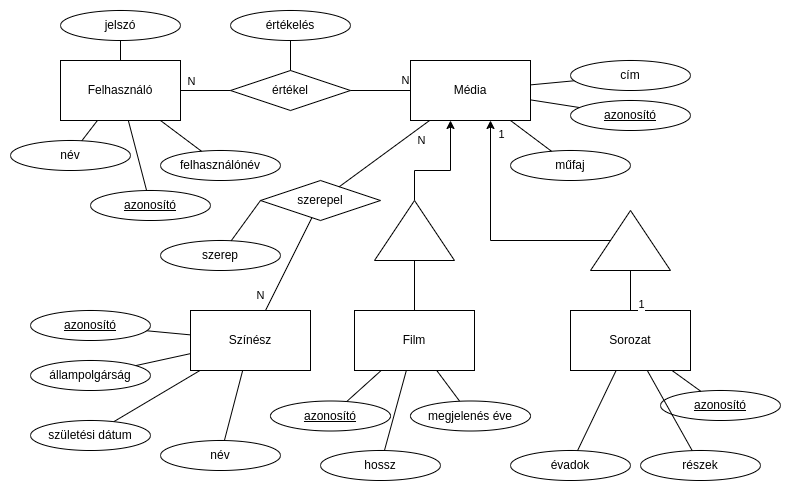

The diagram above was exported from draw.io. Its source (the exported page's mxGraphModel, read from the mxfile embedded in the PNG):
<mxGraphModel dx="1050" dy="550" grid="1" gridSize="10" guides="1" tooltips="1" connect="1" arrows="1" fold="1" page="1" pageScale="1" pageWidth="827" pageHeight="1169" math="0" shadow="0">
  <root>
    <mxCell id="0" />
    <mxCell id="1" parent="0" />
    <mxCell id="RIKkRgaRCpIKNUtkJool-8" value="Felhasználó" style="rounded=0;whiteSpace=wrap;html=1;" vertex="1" parent="1">
      <mxGeometry x="60" y="60" width="120" height="60" as="geometry" />
    </mxCell>
    <mxCell id="RIKkRgaRCpIKNUtkJool-9" value="Színész" style="rounded=0;whiteSpace=wrap;html=1;" vertex="1" parent="1">
      <mxGeometry x="190" y="310" width="120" height="60" as="geometry" />
    </mxCell>
    <mxCell id="RIKkRgaRCpIKNUtkJool-10" value="Média" style="rounded=0;whiteSpace=wrap;html=1;" vertex="1" parent="1">
      <mxGeometry x="410" y="60" width="120" height="60" as="geometry" />
    </mxCell>
    <mxCell id="RIKkRgaRCpIKNUtkJool-11" value="Film" style="rounded=0;whiteSpace=wrap;html=1;" vertex="1" parent="1">
      <mxGeometry x="354" y="310" width="120" height="60" as="geometry" />
    </mxCell>
    <mxCell id="RIKkRgaRCpIKNUtkJool-12" value="Sorozat" style="rounded=0;whiteSpace=wrap;html=1;" vertex="1" parent="1">
      <mxGeometry x="570" y="310" width="120" height="60" as="geometry" />
    </mxCell>
    <mxCell id="RIKkRgaRCpIKNUtkJool-13" value="cím" style="ellipse;whiteSpace=wrap;html=1;" vertex="1" parent="1">
      <mxGeometry x="570" y="60" width="120" height="30" as="geometry" />
    </mxCell>
    <mxCell id="RIKkRgaRCpIKNUtkJool-14" value="&lt;u&gt;azonosító&lt;/u&gt;" style="ellipse;whiteSpace=wrap;html=1;" vertex="1" parent="1">
      <mxGeometry x="570" y="100" width="120" height="30" as="geometry" />
    </mxCell>
    <mxCell id="RIKkRgaRCpIKNUtkJool-16" value="műfaj" style="ellipse;whiteSpace=wrap;html=1;" vertex="1" parent="1">
      <mxGeometry x="510" y="150" width="120" height="30" as="geometry" />
    </mxCell>
    <mxCell id="RIKkRgaRCpIKNUtkJool-17" value="" style="endArrow=none;html=1;rounded=0;" edge="1" parent="1" source="RIKkRgaRCpIKNUtkJool-10" target="RIKkRgaRCpIKNUtkJool-16">
      <mxGeometry width="50" height="50" relative="1" as="geometry">
        <mxPoint x="390" y="300" as="sourcePoint" />
        <mxPoint x="440" y="250" as="targetPoint" />
      </mxGeometry>
    </mxCell>
    <mxCell id="RIKkRgaRCpIKNUtkJool-18" value="" style="endArrow=none;html=1;rounded=0;" edge="1" parent="1" source="RIKkRgaRCpIKNUtkJool-10" target="RIKkRgaRCpIKNUtkJool-14">
      <mxGeometry width="50" height="50" relative="1" as="geometry">
        <mxPoint x="540" y="100" as="sourcePoint" />
        <mxPoint x="561" y="161" as="targetPoint" />
      </mxGeometry>
    </mxCell>
    <mxCell id="RIKkRgaRCpIKNUtkJool-19" value="" style="endArrow=none;html=1;rounded=0;" edge="1" parent="1" source="RIKkRgaRCpIKNUtkJool-10" target="RIKkRgaRCpIKNUtkJool-13">
      <mxGeometry width="50" height="50" relative="1" as="geometry">
        <mxPoint x="540" y="109" as="sourcePoint" />
        <mxPoint x="589" y="117" as="targetPoint" />
      </mxGeometry>
    </mxCell>
    <mxCell id="RIKkRgaRCpIKNUtkJool-22" value="" style="edgeStyle=orthogonalEdgeStyle;rounded=0;orthogonalLoop=1;jettySize=auto;html=1;" edge="1" parent="1" source="RIKkRgaRCpIKNUtkJool-84" target="RIKkRgaRCpIKNUtkJool-10">
      <mxGeometry relative="1" as="geometry">
        <mxPoint x="414" y="220" as="sourcePoint" />
        <Array as="points">
          <mxPoint x="414" y="170" />
          <mxPoint x="450" y="170" />
        </Array>
      </mxGeometry>
    </mxCell>
    <mxCell id="RIKkRgaRCpIKNUtkJool-23" value="" style="edgeStyle=orthogonalEdgeStyle;rounded=0;orthogonalLoop=1;jettySize=auto;html=1;endArrow=none;endFill=0;" edge="1" parent="1" source="RIKkRgaRCpIKNUtkJool-11" target="RIKkRgaRCpIKNUtkJool-84">
      <mxGeometry relative="1" as="geometry">
        <mxPoint x="300" y="220" as="sourcePoint" />
        <mxPoint x="414" y="260" as="targetPoint" />
      </mxGeometry>
    </mxCell>
    <mxCell id="RIKkRgaRCpIKNUtkJool-24" value="" style="edgeStyle=orthogonalEdgeStyle;rounded=0;orthogonalLoop=1;jettySize=auto;html=1;" edge="1" parent="1" source="RIKkRgaRCpIKNUtkJool-86" target="RIKkRgaRCpIKNUtkJool-10">
      <mxGeometry relative="1" as="geometry">
        <mxPoint x="480" y="130" as="targetPoint" />
        <mxPoint x="570" y="240" as="sourcePoint" />
        <Array as="points">
          <mxPoint x="490" y="240" />
        </Array>
      </mxGeometry>
    </mxCell>
    <mxCell id="RIKkRgaRCpIKNUtkJool-45" value="1" style="edgeLabel;html=1;align=center;verticalAlign=middle;resizable=0;points=[];" vertex="1" connectable="0" parent="RIKkRgaRCpIKNUtkJool-24">
      <mxGeometry x="0.842" y="-2" relative="1" as="geometry">
        <mxPoint x="8" y="-6" as="offset" />
      </mxGeometry>
    </mxCell>
    <mxCell id="RIKkRgaRCpIKNUtkJool-26" value="" style="edgeStyle=orthogonalEdgeStyle;rounded=0;orthogonalLoop=1;jettySize=auto;html=1;endArrow=none;endFill=0;" edge="1" parent="1" target="RIKkRgaRCpIKNUtkJool-86" source="RIKkRgaRCpIKNUtkJool-12">
      <mxGeometry relative="1" as="geometry">
        <mxPoint x="500" y="340" as="sourcePoint" />
        <mxPoint x="630" y="260" as="targetPoint" />
      </mxGeometry>
    </mxCell>
    <mxCell id="RIKkRgaRCpIKNUtkJool-47" value="1" style="edgeLabel;html=1;align=center;verticalAlign=middle;resizable=0;points=[];" vertex="1" connectable="0" parent="RIKkRgaRCpIKNUtkJool-26">
      <mxGeometry x="-0.272" y="-2" relative="1" as="geometry">
        <mxPoint x="8" y="8" as="offset" />
      </mxGeometry>
    </mxCell>
    <mxCell id="RIKkRgaRCpIKNUtkJool-27" value="részek" style="ellipse;whiteSpace=wrap;html=1;" vertex="1" parent="1">
      <mxGeometry x="640" y="450" width="120" height="30" as="geometry" />
    </mxCell>
    <mxCell id="RIKkRgaRCpIKNUtkJool-28" value="&lt;u&gt;azonosító&lt;/u&gt;" style="ellipse;whiteSpace=wrap;html=1;" vertex="1" parent="1">
      <mxGeometry x="270" y="400.5" width="120" height="30" as="geometry" />
    </mxCell>
    <mxCell id="RIKkRgaRCpIKNUtkJool-29" value="" style="endArrow=none;html=1;rounded=0;" edge="1" parent="1" target="RIKkRgaRCpIKNUtkJool-28" source="RIKkRgaRCpIKNUtkJool-11">
      <mxGeometry width="50" height="50" relative="1" as="geometry">
        <mxPoint x="230" y="399.5" as="sourcePoint" />
        <mxPoint x="261" y="461.5" as="targetPoint" />
      </mxGeometry>
    </mxCell>
    <mxCell id="RIKkRgaRCpIKNUtkJool-30" value="&lt;u&gt;azonosító&lt;/u&gt;" style="ellipse;whiteSpace=wrap;html=1;" vertex="1" parent="1">
      <mxGeometry x="660" y="390" width="120" height="30" as="geometry" />
    </mxCell>
    <mxCell id="RIKkRgaRCpIKNUtkJool-31" value="" style="endArrow=none;html=1;rounded=0;" edge="1" parent="1" target="RIKkRgaRCpIKNUtkJool-30" source="RIKkRgaRCpIKNUtkJool-12">
      <mxGeometry width="50" height="50" relative="1" as="geometry">
        <mxPoint x="560" y="390" as="sourcePoint" />
        <mxPoint x="591" y="452" as="targetPoint" />
      </mxGeometry>
    </mxCell>
    <mxCell id="RIKkRgaRCpIKNUtkJool-32" value="évadok" style="ellipse;whiteSpace=wrap;html=1;" vertex="1" parent="1">
      <mxGeometry x="510" y="450" width="120" height="30" as="geometry" />
    </mxCell>
    <mxCell id="RIKkRgaRCpIKNUtkJool-33" value="" style="endArrow=none;html=1;rounded=0;" edge="1" parent="1" source="RIKkRgaRCpIKNUtkJool-32" target="RIKkRgaRCpIKNUtkJool-12">
      <mxGeometry width="50" height="50" relative="1" as="geometry">
        <mxPoint x="510" y="400" as="sourcePoint" />
        <mxPoint x="560" y="350" as="targetPoint" />
      </mxGeometry>
    </mxCell>
    <mxCell id="RIKkRgaRCpIKNUtkJool-34" value="" style="endArrow=none;html=1;rounded=0;" edge="1" parent="1" source="RIKkRgaRCpIKNUtkJool-27" target="RIKkRgaRCpIKNUtkJool-12">
      <mxGeometry width="50" height="50" relative="1" as="geometry">
        <mxPoint x="605" y="540" as="sourcePoint" />
        <mxPoint x="655" y="490" as="targetPoint" />
      </mxGeometry>
    </mxCell>
    <mxCell id="RIKkRgaRCpIKNUtkJool-35" value="" style="endArrow=none;html=1;rounded=0;" edge="1" parent="1" source="RIKkRgaRCpIKNUtkJool-36" target="RIKkRgaRCpIKNUtkJool-11">
      <mxGeometry width="50" height="50" relative="1" as="geometry">
        <mxPoint x="510" y="400" as="sourcePoint" />
        <mxPoint x="560" y="350" as="targetPoint" />
      </mxGeometry>
    </mxCell>
    <mxCell id="RIKkRgaRCpIKNUtkJool-36" value="megjelenés éve" style="ellipse;whiteSpace=wrap;html=1;" vertex="1" parent="1">
      <mxGeometry x="410" y="400.5" width="120" height="30" as="geometry" />
    </mxCell>
    <mxCell id="RIKkRgaRCpIKNUtkJool-37" value="hossz" style="ellipse;whiteSpace=wrap;html=1;" vertex="1" parent="1">
      <mxGeometry x="320" y="450" width="120" height="30" as="geometry" />
    </mxCell>
    <mxCell id="RIKkRgaRCpIKNUtkJool-38" value="" style="endArrow=none;html=1;rounded=0;" edge="1" parent="1" source="RIKkRgaRCpIKNUtkJool-37" target="RIKkRgaRCpIKNUtkJool-11">
      <mxGeometry width="50" height="50" relative="1" as="geometry">
        <mxPoint x="510" y="400" as="sourcePoint" />
        <mxPoint x="560" y="350" as="targetPoint" />
      </mxGeometry>
    </mxCell>
    <mxCell id="RIKkRgaRCpIKNUtkJool-39" value="szerepel" style="rhombus;whiteSpace=wrap;html=1;" vertex="1" parent="1">
      <mxGeometry x="260" y="180" width="120" height="40" as="geometry" />
    </mxCell>
    <mxCell id="RIKkRgaRCpIKNUtkJool-40" value="" style="endArrow=none;html=1;rounded=0;" edge="1" parent="1" source="RIKkRgaRCpIKNUtkJool-9" target="RIKkRgaRCpIKNUtkJool-39">
      <mxGeometry width="50" height="50" relative="1" as="geometry">
        <mxPoint x="260" y="320" as="sourcePoint" />
        <mxPoint x="260" y="240" as="targetPoint" />
      </mxGeometry>
    </mxCell>
    <mxCell id="RIKkRgaRCpIKNUtkJool-48" value="N" style="edgeLabel;html=1;align=center;verticalAlign=middle;resizable=0;points=[];" vertex="1" connectable="0" parent="RIKkRgaRCpIKNUtkJool-40">
      <mxGeometry x="-0.6677" y="2" relative="1" as="geometry">
        <mxPoint x="-11" y="1" as="offset" />
      </mxGeometry>
    </mxCell>
    <mxCell id="RIKkRgaRCpIKNUtkJool-41" value="" style="endArrow=none;html=1;rounded=0;" edge="1" parent="1" source="RIKkRgaRCpIKNUtkJool-39" target="RIKkRgaRCpIKNUtkJool-10">
      <mxGeometry width="50" height="50" relative="1" as="geometry">
        <mxPoint x="290.5" y="130" as="sourcePoint" />
        <mxPoint x="369.5" y="74" as="targetPoint" />
      </mxGeometry>
    </mxCell>
    <mxCell id="RIKkRgaRCpIKNUtkJool-49" value="N" style="edgeLabel;html=1;align=center;verticalAlign=middle;resizable=0;points=[];" vertex="1" connectable="0" parent="RIKkRgaRCpIKNUtkJool-41">
      <mxGeometry x="0.792" y="-2" relative="1" as="geometry">
        <mxPoint y="11" as="offset" />
      </mxGeometry>
    </mxCell>
    <mxCell id="RIKkRgaRCpIKNUtkJool-50" value="értékel" style="rhombus;whiteSpace=wrap;html=1;" vertex="1" parent="1">
      <mxGeometry x="230" y="70" width="120" height="40" as="geometry" />
    </mxCell>
    <mxCell id="RIKkRgaRCpIKNUtkJool-51" value="" style="endArrow=none;html=1;rounded=0;" edge="1" parent="1" target="RIKkRgaRCpIKNUtkJool-50" source="RIKkRgaRCpIKNUtkJool-8">
      <mxGeometry width="50" height="50" relative="1" as="geometry">
        <mxPoint x="172" y="260" as="sourcePoint" />
        <mxPoint x="270" y="250" as="targetPoint" />
      </mxGeometry>
    </mxCell>
    <mxCell id="RIKkRgaRCpIKNUtkJool-52" value="N" style="edgeLabel;html=1;align=center;verticalAlign=middle;resizable=0;points=[];" vertex="1" connectable="0" parent="RIKkRgaRCpIKNUtkJool-51">
      <mxGeometry x="-0.6677" y="2" relative="1" as="geometry">
        <mxPoint x="2" y="-8" as="offset" />
      </mxGeometry>
    </mxCell>
    <mxCell id="RIKkRgaRCpIKNUtkJool-53" value="" style="endArrow=none;html=1;rounded=0;" edge="1" parent="1" source="RIKkRgaRCpIKNUtkJool-50" target="RIKkRgaRCpIKNUtkJool-10">
      <mxGeometry width="50" height="50" relative="1" as="geometry">
        <mxPoint x="300.5" y="140" as="sourcePoint" />
        <mxPoint x="420" y="126" as="targetPoint" />
      </mxGeometry>
    </mxCell>
    <mxCell id="RIKkRgaRCpIKNUtkJool-54" value="N" style="edgeLabel;html=1;align=center;verticalAlign=middle;resizable=0;points=[];" vertex="1" connectable="0" parent="RIKkRgaRCpIKNUtkJool-53">
      <mxGeometry x="0.792" y="-2" relative="1" as="geometry">
        <mxPoint y="-13" as="offset" />
      </mxGeometry>
    </mxCell>
    <mxCell id="RIKkRgaRCpIKNUtkJool-56" value="értékelés" style="ellipse;whiteSpace=wrap;html=1;" vertex="1" parent="1">
      <mxGeometry x="230" y="10" width="120" height="30" as="geometry" />
    </mxCell>
    <mxCell id="RIKkRgaRCpIKNUtkJool-57" value="" style="endArrow=none;html=1;rounded=0;" edge="1" parent="1" source="RIKkRgaRCpIKNUtkJool-50" target="RIKkRgaRCpIKNUtkJool-56">
      <mxGeometry width="50" height="50" relative="1" as="geometry">
        <mxPoint x="260" y="200" as="sourcePoint" />
        <mxPoint x="310" y="150" as="targetPoint" />
      </mxGeometry>
    </mxCell>
    <mxCell id="RIKkRgaRCpIKNUtkJool-58" value="szerep" style="ellipse;whiteSpace=wrap;html=1;" vertex="1" parent="1">
      <mxGeometry x="160" y="240" width="120" height="30" as="geometry" />
    </mxCell>
    <mxCell id="RIKkRgaRCpIKNUtkJool-59" value="" style="endArrow=none;html=1;rounded=0;" edge="1" parent="1" target="RIKkRgaRCpIKNUtkJool-58">
      <mxGeometry width="50" height="50" relative="1" as="geometry">
        <mxPoint x="260" y="200" as="sourcePoint" />
        <mxPoint x="310" y="150" as="targetPoint" />
      </mxGeometry>
    </mxCell>
    <mxCell id="RIKkRgaRCpIKNUtkJool-60" value="felhasználónév" style="ellipse;whiteSpace=wrap;html=1;" vertex="1" parent="1">
      <mxGeometry x="160" y="150" width="120" height="30" as="geometry" />
    </mxCell>
    <mxCell id="RIKkRgaRCpIKNUtkJool-61" value="&lt;u&gt;azonosító&lt;/u&gt;" style="ellipse;whiteSpace=wrap;html=1;" vertex="1" parent="1">
      <mxGeometry x="90" y="190" width="120" height="30" as="geometry" />
    </mxCell>
    <mxCell id="RIKkRgaRCpIKNUtkJool-62" value="név" style="ellipse;whiteSpace=wrap;html=1;" vertex="1" parent="1">
      <mxGeometry x="10" y="140" width="120" height="30" as="geometry" />
    </mxCell>
    <mxCell id="RIKkRgaRCpIKNUtkJool-63" value="" style="endArrow=none;html=1;rounded=0;" edge="1" parent="1" target="RIKkRgaRCpIKNUtkJool-62" source="RIKkRgaRCpIKNUtkJool-8">
      <mxGeometry width="50" height="50" relative="1" as="geometry">
        <mxPoint x="50" y="180" as="sourcePoint" />
        <mxPoint x="-20" y="310" as="targetPoint" />
      </mxGeometry>
    </mxCell>
    <mxCell id="RIKkRgaRCpIKNUtkJool-64" value="" style="endArrow=none;html=1;rounded=0;" edge="1" parent="1" target="RIKkRgaRCpIKNUtkJool-61" source="RIKkRgaRCpIKNUtkJool-8">
      <mxGeometry width="50" height="50" relative="1" as="geometry">
        <mxPoint x="70" y="159" as="sourcePoint" />
        <mxPoint x="101" y="221" as="targetPoint" />
      </mxGeometry>
    </mxCell>
    <mxCell id="RIKkRgaRCpIKNUtkJool-65" value="" style="endArrow=none;html=1;rounded=0;" edge="1" parent="1" target="RIKkRgaRCpIKNUtkJool-60" source="RIKkRgaRCpIKNUtkJool-8">
      <mxGeometry width="50" height="50" relative="1" as="geometry">
        <mxPoint x="70" y="144" as="sourcePoint" />
        <mxPoint x="129" y="177" as="targetPoint" />
      </mxGeometry>
    </mxCell>
    <mxCell id="RIKkRgaRCpIKNUtkJool-66" style="edgeStyle=orthogonalEdgeStyle;rounded=0;orthogonalLoop=1;jettySize=auto;html=1;exitX=0.5;exitY=1;exitDx=0;exitDy=0;" edge="1" parent="1" source="RIKkRgaRCpIKNUtkJool-62" target="RIKkRgaRCpIKNUtkJool-62">
      <mxGeometry relative="1" as="geometry" />
    </mxCell>
    <mxCell id="RIKkRgaRCpIKNUtkJool-73" value="jelszó" style="ellipse;whiteSpace=wrap;html=1;" vertex="1" parent="1">
      <mxGeometry x="60" y="10" width="120" height="30" as="geometry" />
    </mxCell>
    <mxCell id="RIKkRgaRCpIKNUtkJool-74" value="" style="endArrow=none;html=1;rounded=0;" edge="1" parent="1" source="RIKkRgaRCpIKNUtkJool-73" target="RIKkRgaRCpIKNUtkJool-8">
      <mxGeometry width="50" height="50" relative="1" as="geometry">
        <mxPoint x="138" y="130" as="sourcePoint" />
        <mxPoint x="156" y="200" as="targetPoint" />
      </mxGeometry>
    </mxCell>
    <mxCell id="RIKkRgaRCpIKNUtkJool-76" value="állampolgárság" style="ellipse;whiteSpace=wrap;html=1;" vertex="1" parent="1">
      <mxGeometry x="30" y="360" width="120" height="30" as="geometry" />
    </mxCell>
    <mxCell id="RIKkRgaRCpIKNUtkJool-77" value="születési dátum" style="ellipse;whiteSpace=wrap;html=1;" vertex="1" parent="1">
      <mxGeometry x="30" y="420" width="120" height="30" as="geometry" />
    </mxCell>
    <mxCell id="RIKkRgaRCpIKNUtkJool-78" value="név" style="ellipse;whiteSpace=wrap;html=1;" vertex="1" parent="1">
      <mxGeometry x="160" y="440" width="120" height="30" as="geometry" />
    </mxCell>
    <mxCell id="RIKkRgaRCpIKNUtkJool-79" value="&lt;u&gt;azonosító&lt;/u&gt;" style="ellipse;whiteSpace=wrap;html=1;" vertex="1" parent="1">
      <mxGeometry x="30" y="310" width="120" height="30" as="geometry" />
    </mxCell>
    <mxCell id="RIKkRgaRCpIKNUtkJool-80" value="" style="endArrow=none;html=1;rounded=0;" edge="1" parent="1" source="RIKkRgaRCpIKNUtkJool-9" target="RIKkRgaRCpIKNUtkJool-77">
      <mxGeometry width="50" height="50" relative="1" as="geometry">
        <mxPoint x="260" y="310" as="sourcePoint" />
        <mxPoint x="310" y="260" as="targetPoint" />
      </mxGeometry>
    </mxCell>
    <mxCell id="RIKkRgaRCpIKNUtkJool-81" value="" style="endArrow=none;html=1;rounded=0;" edge="1" parent="1" source="RIKkRgaRCpIKNUtkJool-9" target="RIKkRgaRCpIKNUtkJool-78">
      <mxGeometry width="50" height="50" relative="1" as="geometry">
        <mxPoint x="260" y="310" as="sourcePoint" />
        <mxPoint x="310" y="260" as="targetPoint" />
      </mxGeometry>
    </mxCell>
    <mxCell id="RIKkRgaRCpIKNUtkJool-82" value="" style="endArrow=none;html=1;rounded=0;" edge="1" parent="1" source="RIKkRgaRCpIKNUtkJool-9" target="RIKkRgaRCpIKNUtkJool-76">
      <mxGeometry width="50" height="50" relative="1" as="geometry">
        <mxPoint x="260" y="310" as="sourcePoint" />
        <mxPoint x="310" y="260" as="targetPoint" />
      </mxGeometry>
    </mxCell>
    <mxCell id="RIKkRgaRCpIKNUtkJool-83" value="" style="endArrow=none;html=1;rounded=0;" edge="1" parent="1" source="RIKkRgaRCpIKNUtkJool-9" target="RIKkRgaRCpIKNUtkJool-79">
      <mxGeometry width="50" height="50" relative="1" as="geometry">
        <mxPoint x="260" y="310" as="sourcePoint" />
        <mxPoint x="310" y="260" as="targetPoint" />
      </mxGeometry>
    </mxCell>
    <mxCell id="RIKkRgaRCpIKNUtkJool-84" value="" style="triangle;whiteSpace=wrap;html=1;rotation=-90;" vertex="1" parent="1">
      <mxGeometry x="384" y="190" width="60" height="80" as="geometry" />
    </mxCell>
    <mxCell id="RIKkRgaRCpIKNUtkJool-86" value="" style="triangle;whiteSpace=wrap;html=1;rotation=-90;" vertex="1" parent="1">
      <mxGeometry x="600" y="200" width="60" height="80" as="geometry" />
    </mxCell>
  </root>
</mxGraphModel>